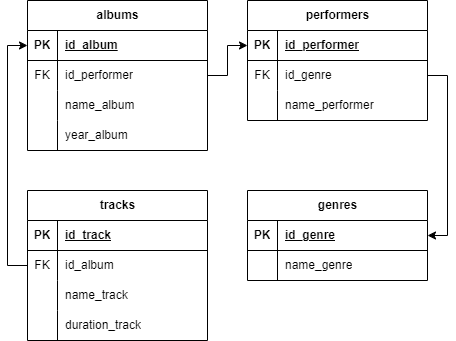

The diagram above was exported from draw.io. Its source (the exported page's mxGraphModel, read from the mxfile embedded in the PNG):
<mxGraphModel dx="1425" dy="750" grid="1" gridSize="10" guides="1" tooltips="1" connect="1" arrows="1" fold="1" page="1" pageScale="1" pageWidth="827" pageHeight="1169" math="0" shadow="0">
  <root>
    <mxCell id="0" />
    <mxCell id="1" parent="0" />
    <mxCell id="BOFsn2oaoRroygqHiwII-1" value="genres" style="shape=table;startSize=30;container=1;collapsible=1;childLayout=tableLayout;fixedRows=1;rowLines=0;fontStyle=1;align=center;resizeLast=1;html=1;" vertex="1" parent="1">
      <mxGeometry x="280" y="230" width="180" height="90" as="geometry" />
    </mxCell>
    <mxCell id="BOFsn2oaoRroygqHiwII-2" value="" style="shape=tableRow;horizontal=0;startSize=0;swimlaneHead=0;swimlaneBody=0;fillColor=none;collapsible=0;dropTarget=0;points=[[0,0.5],[1,0.5]];portConstraint=eastwest;top=0;left=0;right=0;bottom=1;" vertex="1" parent="BOFsn2oaoRroygqHiwII-1">
      <mxGeometry y="30" width="180" height="30" as="geometry" />
    </mxCell>
    <mxCell id="BOFsn2oaoRroygqHiwII-3" value="PK" style="shape=partialRectangle;connectable=0;fillColor=none;top=0;left=0;bottom=0;right=0;fontStyle=1;overflow=hidden;whiteSpace=wrap;html=1;" vertex="1" parent="BOFsn2oaoRroygqHiwII-2">
      <mxGeometry width="30" height="30" as="geometry">
        <mxRectangle width="30" height="30" as="alternateBounds" />
      </mxGeometry>
    </mxCell>
    <mxCell id="BOFsn2oaoRroygqHiwII-4" value="id_genre" style="shape=partialRectangle;connectable=0;fillColor=none;top=0;left=0;bottom=0;right=0;align=left;spacingLeft=6;fontStyle=5;overflow=hidden;whiteSpace=wrap;html=1;" vertex="1" parent="BOFsn2oaoRroygqHiwII-2">
      <mxGeometry x="30" width="150" height="30" as="geometry">
        <mxRectangle width="150" height="30" as="alternateBounds" />
      </mxGeometry>
    </mxCell>
    <mxCell id="BOFsn2oaoRroygqHiwII-5" value="" style="shape=tableRow;horizontal=0;startSize=0;swimlaneHead=0;swimlaneBody=0;fillColor=none;collapsible=0;dropTarget=0;points=[[0,0.5],[1,0.5]];portConstraint=eastwest;top=0;left=0;right=0;bottom=0;" vertex="1" parent="BOFsn2oaoRroygqHiwII-1">
      <mxGeometry y="60" width="180" height="30" as="geometry" />
    </mxCell>
    <mxCell id="BOFsn2oaoRroygqHiwII-6" value="" style="shape=partialRectangle;connectable=0;fillColor=none;top=0;left=0;bottom=0;right=0;editable=1;overflow=hidden;whiteSpace=wrap;html=1;" vertex="1" parent="BOFsn2oaoRroygqHiwII-5">
      <mxGeometry width="30" height="30" as="geometry">
        <mxRectangle width="30" height="30" as="alternateBounds" />
      </mxGeometry>
    </mxCell>
    <mxCell id="BOFsn2oaoRroygqHiwII-7" value="name_genre" style="shape=partialRectangle;connectable=0;fillColor=none;top=0;left=0;bottom=0;right=0;align=left;spacingLeft=6;overflow=hidden;whiteSpace=wrap;html=1;" vertex="1" parent="BOFsn2oaoRroygqHiwII-5">
      <mxGeometry x="30" width="150" height="30" as="geometry">
        <mxRectangle width="150" height="30" as="alternateBounds" />
      </mxGeometry>
    </mxCell>
    <mxCell id="BOFsn2oaoRroygqHiwII-14" value="performers" style="shape=table;startSize=30;container=1;collapsible=1;childLayout=tableLayout;fixedRows=1;rowLines=0;fontStyle=1;align=center;resizeLast=1;html=1;" vertex="1" parent="1">
      <mxGeometry x="280" y="40" width="180" height="120" as="geometry" />
    </mxCell>
    <mxCell id="BOFsn2oaoRroygqHiwII-15" value="" style="shape=tableRow;horizontal=0;startSize=0;swimlaneHead=0;swimlaneBody=0;fillColor=none;collapsible=0;dropTarget=0;points=[[0,0.5],[1,0.5]];portConstraint=eastwest;top=0;left=0;right=0;bottom=1;" vertex="1" parent="BOFsn2oaoRroygqHiwII-14">
      <mxGeometry y="30" width="180" height="30" as="geometry" />
    </mxCell>
    <mxCell id="BOFsn2oaoRroygqHiwII-16" value="PK" style="shape=partialRectangle;connectable=0;fillColor=none;top=0;left=0;bottom=0;right=0;fontStyle=1;overflow=hidden;whiteSpace=wrap;html=1;" vertex="1" parent="BOFsn2oaoRroygqHiwII-15">
      <mxGeometry width="30" height="30" as="geometry">
        <mxRectangle width="30" height="30" as="alternateBounds" />
      </mxGeometry>
    </mxCell>
    <mxCell id="BOFsn2oaoRroygqHiwII-17" value="id_performer" style="shape=partialRectangle;connectable=0;fillColor=none;top=0;left=0;bottom=0;right=0;align=left;spacingLeft=6;fontStyle=5;overflow=hidden;whiteSpace=wrap;html=1;" vertex="1" parent="BOFsn2oaoRroygqHiwII-15">
      <mxGeometry x="30" width="150" height="30" as="geometry">
        <mxRectangle width="150" height="30" as="alternateBounds" />
      </mxGeometry>
    </mxCell>
    <mxCell id="BOFsn2oaoRroygqHiwII-18" value="" style="shape=tableRow;horizontal=0;startSize=0;swimlaneHead=0;swimlaneBody=0;fillColor=none;collapsible=0;dropTarget=0;points=[[0,0.5],[1,0.5]];portConstraint=eastwest;top=0;left=0;right=0;bottom=0;" vertex="1" parent="BOFsn2oaoRroygqHiwII-14">
      <mxGeometry y="60" width="180" height="30" as="geometry" />
    </mxCell>
    <mxCell id="BOFsn2oaoRroygqHiwII-19" value="FK" style="shape=partialRectangle;connectable=0;fillColor=none;top=0;left=0;bottom=0;right=0;editable=1;overflow=hidden;whiteSpace=wrap;html=1;" vertex="1" parent="BOFsn2oaoRroygqHiwII-18">
      <mxGeometry width="30" height="30" as="geometry">
        <mxRectangle width="30" height="30" as="alternateBounds" />
      </mxGeometry>
    </mxCell>
    <mxCell id="BOFsn2oaoRroygqHiwII-20" value="id_genre" style="shape=partialRectangle;connectable=0;fillColor=none;top=0;left=0;bottom=0;right=0;align=left;spacingLeft=6;overflow=hidden;whiteSpace=wrap;html=1;" vertex="1" parent="BOFsn2oaoRroygqHiwII-18">
      <mxGeometry x="30" width="150" height="30" as="geometry">
        <mxRectangle width="150" height="30" as="alternateBounds" />
      </mxGeometry>
    </mxCell>
    <mxCell id="BOFsn2oaoRroygqHiwII-21" value="" style="shape=tableRow;horizontal=0;startSize=0;swimlaneHead=0;swimlaneBody=0;fillColor=none;collapsible=0;dropTarget=0;points=[[0,0.5],[1,0.5]];portConstraint=eastwest;top=0;left=0;right=0;bottom=0;" vertex="1" parent="BOFsn2oaoRroygqHiwII-14">
      <mxGeometry y="90" width="180" height="30" as="geometry" />
    </mxCell>
    <mxCell id="BOFsn2oaoRroygqHiwII-22" value="" style="shape=partialRectangle;connectable=0;fillColor=none;top=0;left=0;bottom=0;right=0;editable=1;overflow=hidden;whiteSpace=wrap;html=1;" vertex="1" parent="BOFsn2oaoRroygqHiwII-21">
      <mxGeometry width="30" height="30" as="geometry">
        <mxRectangle width="30" height="30" as="alternateBounds" />
      </mxGeometry>
    </mxCell>
    <mxCell id="BOFsn2oaoRroygqHiwII-23" value="name_performer" style="shape=partialRectangle;connectable=0;fillColor=none;top=0;left=0;bottom=0;right=0;align=left;spacingLeft=6;overflow=hidden;whiteSpace=wrap;html=1;" vertex="1" parent="BOFsn2oaoRroygqHiwII-21">
      <mxGeometry x="30" width="150" height="30" as="geometry">
        <mxRectangle width="150" height="30" as="alternateBounds" />
      </mxGeometry>
    </mxCell>
    <mxCell id="BOFsn2oaoRroygqHiwII-28" value="albums" style="shape=table;startSize=30;container=1;collapsible=1;childLayout=tableLayout;fixedRows=1;rowLines=0;fontStyle=1;align=center;resizeLast=1;html=1;" vertex="1" parent="1">
      <mxGeometry x="60" y="40" width="180" height="150" as="geometry" />
    </mxCell>
    <mxCell id="BOFsn2oaoRroygqHiwII-29" value="" style="shape=tableRow;horizontal=0;startSize=0;swimlaneHead=0;swimlaneBody=0;fillColor=none;collapsible=0;dropTarget=0;points=[[0,0.5],[1,0.5]];portConstraint=eastwest;top=0;left=0;right=0;bottom=1;" vertex="1" parent="BOFsn2oaoRroygqHiwII-28">
      <mxGeometry y="30" width="180" height="30" as="geometry" />
    </mxCell>
    <mxCell id="BOFsn2oaoRroygqHiwII-30" value="PK" style="shape=partialRectangle;connectable=0;fillColor=none;top=0;left=0;bottom=0;right=0;fontStyle=1;overflow=hidden;whiteSpace=wrap;html=1;" vertex="1" parent="BOFsn2oaoRroygqHiwII-29">
      <mxGeometry width="30" height="30" as="geometry">
        <mxRectangle width="30" height="30" as="alternateBounds" />
      </mxGeometry>
    </mxCell>
    <mxCell id="BOFsn2oaoRroygqHiwII-31" value="id_album" style="shape=partialRectangle;connectable=0;fillColor=none;top=0;left=0;bottom=0;right=0;align=left;spacingLeft=6;fontStyle=5;overflow=hidden;whiteSpace=wrap;html=1;" vertex="1" parent="BOFsn2oaoRroygqHiwII-29">
      <mxGeometry x="30" width="150" height="30" as="geometry">
        <mxRectangle width="150" height="30" as="alternateBounds" />
      </mxGeometry>
    </mxCell>
    <mxCell id="BOFsn2oaoRroygqHiwII-32" value="" style="shape=tableRow;horizontal=0;startSize=0;swimlaneHead=0;swimlaneBody=0;fillColor=none;collapsible=0;dropTarget=0;points=[[0,0.5],[1,0.5]];portConstraint=eastwest;top=0;left=0;right=0;bottom=0;" vertex="1" parent="BOFsn2oaoRroygqHiwII-28">
      <mxGeometry y="60" width="180" height="30" as="geometry" />
    </mxCell>
    <mxCell id="BOFsn2oaoRroygqHiwII-33" value="FK" style="shape=partialRectangle;connectable=0;fillColor=none;top=0;left=0;bottom=0;right=0;editable=1;overflow=hidden;whiteSpace=wrap;html=1;" vertex="1" parent="BOFsn2oaoRroygqHiwII-32">
      <mxGeometry width="30" height="30" as="geometry">
        <mxRectangle width="30" height="30" as="alternateBounds" />
      </mxGeometry>
    </mxCell>
    <mxCell id="BOFsn2oaoRroygqHiwII-34" value="id_performer" style="shape=partialRectangle;connectable=0;fillColor=none;top=0;left=0;bottom=0;right=0;align=left;spacingLeft=6;overflow=hidden;whiteSpace=wrap;html=1;" vertex="1" parent="BOFsn2oaoRroygqHiwII-32">
      <mxGeometry x="30" width="150" height="30" as="geometry">
        <mxRectangle width="150" height="30" as="alternateBounds" />
      </mxGeometry>
    </mxCell>
    <mxCell id="BOFsn2oaoRroygqHiwII-35" value="" style="shape=tableRow;horizontal=0;startSize=0;swimlaneHead=0;swimlaneBody=0;fillColor=none;collapsible=0;dropTarget=0;points=[[0,0.5],[1,0.5]];portConstraint=eastwest;top=0;left=0;right=0;bottom=0;" vertex="1" parent="BOFsn2oaoRroygqHiwII-28">
      <mxGeometry y="90" width="180" height="30" as="geometry" />
    </mxCell>
    <mxCell id="BOFsn2oaoRroygqHiwII-36" value="" style="shape=partialRectangle;connectable=0;fillColor=none;top=0;left=0;bottom=0;right=0;editable=1;overflow=hidden;whiteSpace=wrap;html=1;" vertex="1" parent="BOFsn2oaoRroygqHiwII-35">
      <mxGeometry width="30" height="30" as="geometry">
        <mxRectangle width="30" height="30" as="alternateBounds" />
      </mxGeometry>
    </mxCell>
    <mxCell id="BOFsn2oaoRroygqHiwII-37" value="name_album" style="shape=partialRectangle;connectable=0;fillColor=none;top=0;left=0;bottom=0;right=0;align=left;spacingLeft=6;overflow=hidden;whiteSpace=wrap;html=1;" vertex="1" parent="BOFsn2oaoRroygqHiwII-35">
      <mxGeometry x="30" width="150" height="30" as="geometry">
        <mxRectangle width="150" height="30" as="alternateBounds" />
      </mxGeometry>
    </mxCell>
    <mxCell id="BOFsn2oaoRroygqHiwII-38" value="" style="shape=tableRow;horizontal=0;startSize=0;swimlaneHead=0;swimlaneBody=0;fillColor=none;collapsible=0;dropTarget=0;points=[[0,0.5],[1,0.5]];portConstraint=eastwest;top=0;left=0;right=0;bottom=0;" vertex="1" parent="BOFsn2oaoRroygqHiwII-28">
      <mxGeometry y="120" width="180" height="30" as="geometry" />
    </mxCell>
    <mxCell id="BOFsn2oaoRroygqHiwII-39" value="" style="shape=partialRectangle;connectable=0;fillColor=none;top=0;left=0;bottom=0;right=0;editable=1;overflow=hidden;whiteSpace=wrap;html=1;" vertex="1" parent="BOFsn2oaoRroygqHiwII-38">
      <mxGeometry width="30" height="30" as="geometry">
        <mxRectangle width="30" height="30" as="alternateBounds" />
      </mxGeometry>
    </mxCell>
    <mxCell id="BOFsn2oaoRroygqHiwII-40" value="year_album" style="shape=partialRectangle;connectable=0;fillColor=none;top=0;left=0;bottom=0;right=0;align=left;spacingLeft=6;overflow=hidden;whiteSpace=wrap;html=1;" vertex="1" parent="BOFsn2oaoRroygqHiwII-38">
      <mxGeometry x="30" width="150" height="30" as="geometry">
        <mxRectangle width="150" height="30" as="alternateBounds" />
      </mxGeometry>
    </mxCell>
    <mxCell id="BOFsn2oaoRroygqHiwII-42" value="tracks" style="shape=table;startSize=30;container=1;collapsible=1;childLayout=tableLayout;fixedRows=1;rowLines=0;fontStyle=1;align=center;resizeLast=1;html=1;" vertex="1" parent="1">
      <mxGeometry x="60" y="230" width="180" height="150" as="geometry" />
    </mxCell>
    <mxCell id="BOFsn2oaoRroygqHiwII-43" value="" style="shape=tableRow;horizontal=0;startSize=0;swimlaneHead=0;swimlaneBody=0;fillColor=none;collapsible=0;dropTarget=0;points=[[0,0.5],[1,0.5]];portConstraint=eastwest;top=0;left=0;right=0;bottom=1;" vertex="1" parent="BOFsn2oaoRroygqHiwII-42">
      <mxGeometry y="30" width="180" height="30" as="geometry" />
    </mxCell>
    <mxCell id="BOFsn2oaoRroygqHiwII-44" value="PK" style="shape=partialRectangle;connectable=0;fillColor=none;top=0;left=0;bottom=0;right=0;fontStyle=1;overflow=hidden;whiteSpace=wrap;html=1;" vertex="1" parent="BOFsn2oaoRroygqHiwII-43">
      <mxGeometry width="30" height="30" as="geometry">
        <mxRectangle width="30" height="30" as="alternateBounds" />
      </mxGeometry>
    </mxCell>
    <mxCell id="BOFsn2oaoRroygqHiwII-45" value="id_track" style="shape=partialRectangle;connectable=0;fillColor=none;top=0;left=0;bottom=0;right=0;align=left;spacingLeft=6;fontStyle=5;overflow=hidden;whiteSpace=wrap;html=1;" vertex="1" parent="BOFsn2oaoRroygqHiwII-43">
      <mxGeometry x="30" width="150" height="30" as="geometry">
        <mxRectangle width="150" height="30" as="alternateBounds" />
      </mxGeometry>
    </mxCell>
    <mxCell id="BOFsn2oaoRroygqHiwII-46" value="" style="shape=tableRow;horizontal=0;startSize=0;swimlaneHead=0;swimlaneBody=0;fillColor=none;collapsible=0;dropTarget=0;points=[[0,0.5],[1,0.5]];portConstraint=eastwest;top=0;left=0;right=0;bottom=0;" vertex="1" parent="BOFsn2oaoRroygqHiwII-42">
      <mxGeometry y="60" width="180" height="30" as="geometry" />
    </mxCell>
    <mxCell id="BOFsn2oaoRroygqHiwII-47" value="FK" style="shape=partialRectangle;connectable=0;fillColor=none;top=0;left=0;bottom=0;right=0;editable=1;overflow=hidden;whiteSpace=wrap;html=1;" vertex="1" parent="BOFsn2oaoRroygqHiwII-46">
      <mxGeometry width="30" height="30" as="geometry">
        <mxRectangle width="30" height="30" as="alternateBounds" />
      </mxGeometry>
    </mxCell>
    <mxCell id="BOFsn2oaoRroygqHiwII-48" value="id_album" style="shape=partialRectangle;connectable=0;fillColor=none;top=0;left=0;bottom=0;right=0;align=left;spacingLeft=6;overflow=hidden;whiteSpace=wrap;html=1;" vertex="1" parent="BOFsn2oaoRroygqHiwII-46">
      <mxGeometry x="30" width="150" height="30" as="geometry">
        <mxRectangle width="150" height="30" as="alternateBounds" />
      </mxGeometry>
    </mxCell>
    <mxCell id="BOFsn2oaoRroygqHiwII-49" value="" style="shape=tableRow;horizontal=0;startSize=0;swimlaneHead=0;swimlaneBody=0;fillColor=none;collapsible=0;dropTarget=0;points=[[0,0.5],[1,0.5]];portConstraint=eastwest;top=0;left=0;right=0;bottom=0;" vertex="1" parent="BOFsn2oaoRroygqHiwII-42">
      <mxGeometry y="90" width="180" height="30" as="geometry" />
    </mxCell>
    <mxCell id="BOFsn2oaoRroygqHiwII-50" value="" style="shape=partialRectangle;connectable=0;fillColor=none;top=0;left=0;bottom=0;right=0;editable=1;overflow=hidden;whiteSpace=wrap;html=1;" vertex="1" parent="BOFsn2oaoRroygqHiwII-49">
      <mxGeometry width="30" height="30" as="geometry">
        <mxRectangle width="30" height="30" as="alternateBounds" />
      </mxGeometry>
    </mxCell>
    <mxCell id="BOFsn2oaoRroygqHiwII-51" value="name_track" style="shape=partialRectangle;connectable=0;fillColor=none;top=0;left=0;bottom=0;right=0;align=left;spacingLeft=6;overflow=hidden;whiteSpace=wrap;html=1;" vertex="1" parent="BOFsn2oaoRroygqHiwII-49">
      <mxGeometry x="30" width="150" height="30" as="geometry">
        <mxRectangle width="150" height="30" as="alternateBounds" />
      </mxGeometry>
    </mxCell>
    <mxCell id="BOFsn2oaoRroygqHiwII-52" value="" style="shape=tableRow;horizontal=0;startSize=0;swimlaneHead=0;swimlaneBody=0;fillColor=none;collapsible=0;dropTarget=0;points=[[0,0.5],[1,0.5]];portConstraint=eastwest;top=0;left=0;right=0;bottom=0;" vertex="1" parent="BOFsn2oaoRroygqHiwII-42">
      <mxGeometry y="120" width="180" height="30" as="geometry" />
    </mxCell>
    <mxCell id="BOFsn2oaoRroygqHiwII-53" value="" style="shape=partialRectangle;connectable=0;fillColor=none;top=0;left=0;bottom=0;right=0;editable=1;overflow=hidden;whiteSpace=wrap;html=1;" vertex="1" parent="BOFsn2oaoRroygqHiwII-52">
      <mxGeometry width="30" height="30" as="geometry">
        <mxRectangle width="30" height="30" as="alternateBounds" />
      </mxGeometry>
    </mxCell>
    <mxCell id="BOFsn2oaoRroygqHiwII-54" value="duration_track" style="shape=partialRectangle;connectable=0;fillColor=none;top=0;left=0;bottom=0;right=0;align=left;spacingLeft=6;overflow=hidden;whiteSpace=wrap;html=1;" vertex="1" parent="BOFsn2oaoRroygqHiwII-52">
      <mxGeometry x="30" width="150" height="30" as="geometry">
        <mxRectangle width="150" height="30" as="alternateBounds" />
      </mxGeometry>
    </mxCell>
    <mxCell id="BOFsn2oaoRroygqHiwII-61" style="edgeStyle=orthogonalEdgeStyle;rounded=0;orthogonalLoop=1;jettySize=auto;html=1;exitX=1;exitY=0.5;exitDx=0;exitDy=0;entryX=1;entryY=0.5;entryDx=0;entryDy=0;" edge="1" parent="1" source="BOFsn2oaoRroygqHiwII-18" target="BOFsn2oaoRroygqHiwII-2">
      <mxGeometry relative="1" as="geometry" />
    </mxCell>
    <mxCell id="BOFsn2oaoRroygqHiwII-62" style="edgeStyle=orthogonalEdgeStyle;rounded=0;orthogonalLoop=1;jettySize=auto;html=1;exitX=1;exitY=0.5;exitDx=0;exitDy=0;entryX=0;entryY=0.5;entryDx=0;entryDy=0;" edge="1" parent="1" source="BOFsn2oaoRroygqHiwII-32" target="BOFsn2oaoRroygqHiwII-15">
      <mxGeometry relative="1" as="geometry" />
    </mxCell>
    <mxCell id="BOFsn2oaoRroygqHiwII-63" style="edgeStyle=orthogonalEdgeStyle;rounded=0;orthogonalLoop=1;jettySize=auto;html=1;exitX=0;exitY=0.5;exitDx=0;exitDy=0;entryX=0;entryY=0.5;entryDx=0;entryDy=0;" edge="1" parent="1" source="BOFsn2oaoRroygqHiwII-46" target="BOFsn2oaoRroygqHiwII-29">
      <mxGeometry relative="1" as="geometry" />
    </mxCell>
  </root>
</mxGraphModel>